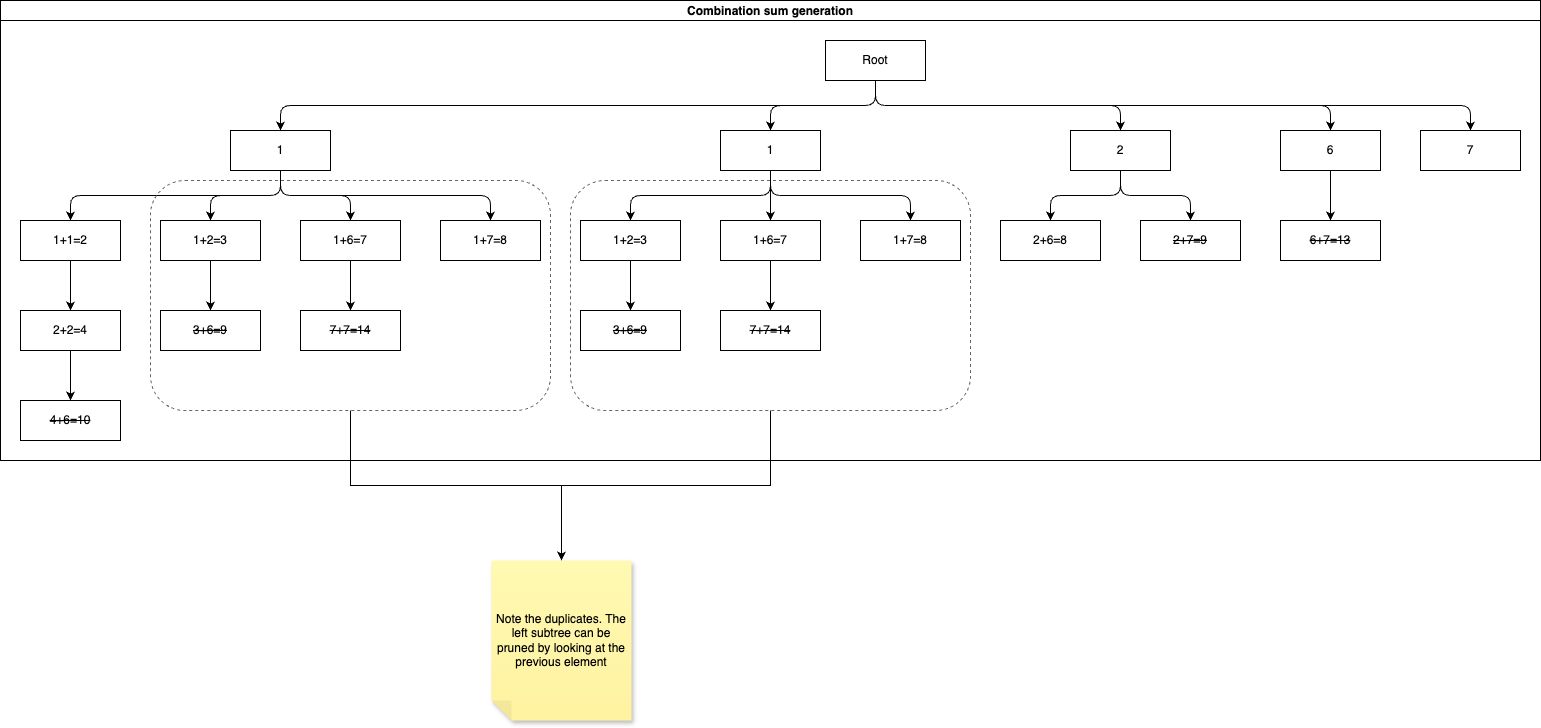

The diagram above was exported from draw.io. Its source (the exported page's mxGraphModel, read from the mxfile embedded in the PNG):
<mxGraphModel dx="1026" dy="772" grid="1" gridSize="10" guides="1" tooltips="1" connect="1" arrows="1" fold="1" page="1" pageScale="1" pageWidth="827" pageHeight="1169" math="0" shadow="0">
  <root>
    <mxCell id="0" />
    <mxCell id="1" parent="0" />
    <mxCell id="vmh1r7Ovq4ru578vQAWM-43" value="Combination sum generation" style="swimlane;startSize=20;horizontal=1;childLayout=treeLayout;horizontalTree=0;sortEdges=1;resizable=0;containerType=tree;fontSize=12;" vertex="1" parent="1">
      <mxGeometry x="10" y="530" width="1540" height="460" as="geometry" />
    </mxCell>
    <mxCell id="vmh1r7Ovq4ru578vQAWM-44" value="Root" style="whiteSpace=wrap;html=1;" vertex="1" parent="vmh1r7Ovq4ru578vQAWM-43">
      <mxGeometry x="825" y="40" width="100" height="40" as="geometry" />
    </mxCell>
    <mxCell id="vmh1r7Ovq4ru578vQAWM-45" value="1" style="whiteSpace=wrap;html=1;" vertex="1" parent="vmh1r7Ovq4ru578vQAWM-43">
      <mxGeometry x="230" y="130" width="100" height="40" as="geometry" />
    </mxCell>
    <mxCell id="vmh1r7Ovq4ru578vQAWM-46" value="" style="edgeStyle=elbowEdgeStyle;elbow=vertical;html=1;rounded=1;curved=0;sourcePerimeterSpacing=0;targetPerimeterSpacing=0;startSize=6;endSize=6;" edge="1" parent="vmh1r7Ovq4ru578vQAWM-43" source="vmh1r7Ovq4ru578vQAWM-44" target="vmh1r7Ovq4ru578vQAWM-45">
      <mxGeometry relative="1" as="geometry" />
    </mxCell>
    <mxCell id="vmh1r7Ovq4ru578vQAWM-47" value="1" style="whiteSpace=wrap;html=1;" vertex="1" parent="vmh1r7Ovq4ru578vQAWM-43">
      <mxGeometry x="720" y="130" width="100" height="40" as="geometry" />
    </mxCell>
    <mxCell id="vmh1r7Ovq4ru578vQAWM-48" value="" style="edgeStyle=elbowEdgeStyle;elbow=vertical;html=1;rounded=1;curved=0;sourcePerimeterSpacing=0;targetPerimeterSpacing=0;startSize=6;endSize=6;" edge="1" parent="vmh1r7Ovq4ru578vQAWM-43" source="vmh1r7Ovq4ru578vQAWM-44" target="vmh1r7Ovq4ru578vQAWM-47">
      <mxGeometry relative="1" as="geometry" />
    </mxCell>
    <mxCell id="vmh1r7Ovq4ru578vQAWM-51" value="" style="edgeStyle=elbowEdgeStyle;elbow=vertical;html=1;rounded=1;curved=0;sourcePerimeterSpacing=0;targetPerimeterSpacing=0;startSize=6;endSize=6;" edge="1" target="vmh1r7Ovq4ru578vQAWM-52" source="vmh1r7Ovq4ru578vQAWM-44" parent="vmh1r7Ovq4ru578vQAWM-43">
      <mxGeometry relative="1" as="geometry">
        <mxPoint x="-4932" y="610" as="sourcePoint" />
      </mxGeometry>
    </mxCell>
    <mxCell id="vmh1r7Ovq4ru578vQAWM-52" value="2" style="whiteSpace=wrap;html=1;" vertex="1" parent="vmh1r7Ovq4ru578vQAWM-43">
      <mxGeometry x="1070" y="130" width="100" height="40" as="geometry" />
    </mxCell>
    <mxCell id="vmh1r7Ovq4ru578vQAWM-55" value="" style="edgeStyle=elbowEdgeStyle;elbow=vertical;html=1;rounded=1;curved=0;sourcePerimeterSpacing=0;targetPerimeterSpacing=0;startSize=6;endSize=6;" edge="1" target="vmh1r7Ovq4ru578vQAWM-56" source="vmh1r7Ovq4ru578vQAWM-44" parent="vmh1r7Ovq4ru578vQAWM-43">
      <mxGeometry relative="1" as="geometry">
        <mxPoint x="-4582" y="610" as="sourcePoint" />
      </mxGeometry>
    </mxCell>
    <mxCell id="vmh1r7Ovq4ru578vQAWM-56" value="6" style="whiteSpace=wrap;html=1;" vertex="1" parent="vmh1r7Ovq4ru578vQAWM-43">
      <mxGeometry x="1280" y="130" width="100" height="40" as="geometry" />
    </mxCell>
    <mxCell id="vmh1r7Ovq4ru578vQAWM-57" value="" style="edgeStyle=elbowEdgeStyle;elbow=vertical;html=1;rounded=1;curved=0;sourcePerimeterSpacing=0;targetPerimeterSpacing=0;startSize=6;endSize=6;" edge="1" target="vmh1r7Ovq4ru578vQAWM-58" source="vmh1r7Ovq4ru578vQAWM-44" parent="vmh1r7Ovq4ru578vQAWM-43">
      <mxGeometry relative="1" as="geometry">
        <mxPoint x="-4302" y="610" as="sourcePoint" />
      </mxGeometry>
    </mxCell>
    <mxCell id="vmh1r7Ovq4ru578vQAWM-58" value="7" style="whiteSpace=wrap;html=1;" vertex="1" parent="vmh1r7Ovq4ru578vQAWM-43">
      <mxGeometry x="1420" y="130" width="100" height="40" as="geometry" />
    </mxCell>
    <mxCell id="vmh1r7Ovq4ru578vQAWM-59" value="" style="edgeStyle=elbowEdgeStyle;elbow=vertical;html=1;rounded=1;curved=0;sourcePerimeterSpacing=0;targetPerimeterSpacing=0;startSize=6;endSize=6;" edge="1" target="vmh1r7Ovq4ru578vQAWM-60" source="vmh1r7Ovq4ru578vQAWM-56" parent="vmh1r7Ovq4ru578vQAWM-43">
      <mxGeometry relative="1" as="geometry">
        <mxPoint x="-3952" y="610" as="sourcePoint" />
      </mxGeometry>
    </mxCell>
    <mxCell id="vmh1r7Ovq4ru578vQAWM-60" value="&lt;strike&gt;6+7=13&lt;/strike&gt;" style="whiteSpace=wrap;html=1;" vertex="1" parent="vmh1r7Ovq4ru578vQAWM-43">
      <mxGeometry x="1280" y="220" width="100" height="40" as="geometry" />
    </mxCell>
    <mxCell id="vmh1r7Ovq4ru578vQAWM-65" value="" style="edgeStyle=elbowEdgeStyle;elbow=vertical;html=1;rounded=1;curved=0;sourcePerimeterSpacing=0;targetPerimeterSpacing=0;startSize=6;endSize=6;" edge="1" target="vmh1r7Ovq4ru578vQAWM-66" source="vmh1r7Ovq4ru578vQAWM-52" parent="vmh1r7Ovq4ru578vQAWM-43">
      <mxGeometry relative="1" as="geometry">
        <mxPoint x="-4022" y="700" as="sourcePoint" />
      </mxGeometry>
    </mxCell>
    <mxCell id="vmh1r7Ovq4ru578vQAWM-66" value="2+6=8" style="whiteSpace=wrap;html=1;" vertex="1" parent="vmh1r7Ovq4ru578vQAWM-43">
      <mxGeometry x="1000" y="220" width="100" height="40" as="geometry" />
    </mxCell>
    <mxCell id="vmh1r7Ovq4ru578vQAWM-67" value="" style="edgeStyle=elbowEdgeStyle;elbow=vertical;html=1;rounded=1;curved=0;sourcePerimeterSpacing=0;targetPerimeterSpacing=0;startSize=6;endSize=6;" edge="1" target="vmh1r7Ovq4ru578vQAWM-68" source="vmh1r7Ovq4ru578vQAWM-52" parent="vmh1r7Ovq4ru578vQAWM-43">
      <mxGeometry relative="1" as="geometry">
        <mxPoint x="-3616" y="700" as="sourcePoint" />
      </mxGeometry>
    </mxCell>
    <mxCell id="vmh1r7Ovq4ru578vQAWM-68" value="&lt;strike&gt;2+7=9&lt;/strike&gt;" style="whiteSpace=wrap;html=1;" vertex="1" parent="vmh1r7Ovq4ru578vQAWM-43">
      <mxGeometry x="1140" y="220" width="100" height="40" as="geometry" />
    </mxCell>
    <mxCell id="vmh1r7Ovq4ru578vQAWM-71" value="" style="edgeStyle=elbowEdgeStyle;elbow=vertical;html=1;rounded=1;curved=0;sourcePerimeterSpacing=0;targetPerimeterSpacing=0;startSize=6;endSize=6;" edge="1" target="vmh1r7Ovq4ru578vQAWM-72" source="vmh1r7Ovq4ru578vQAWM-47" parent="vmh1r7Ovq4ru578vQAWM-43">
      <mxGeometry relative="1" as="geometry">
        <mxPoint x="-3063" y="610" as="sourcePoint" />
      </mxGeometry>
    </mxCell>
    <mxCell id="vmh1r7Ovq4ru578vQAWM-72" value="1+2=3" style="whiteSpace=wrap;html=1;" vertex="1" parent="vmh1r7Ovq4ru578vQAWM-43">
      <mxGeometry x="580" y="220" width="100" height="40" as="geometry" />
    </mxCell>
    <mxCell id="vmh1r7Ovq4ru578vQAWM-75" value="" style="edgeStyle=elbowEdgeStyle;elbow=vertical;html=1;rounded=1;curved=0;sourcePerimeterSpacing=0;targetPerimeterSpacing=0;startSize=6;endSize=6;" edge="1" target="vmh1r7Ovq4ru578vQAWM-76" source="vmh1r7Ovq4ru578vQAWM-47" parent="vmh1r7Ovq4ru578vQAWM-43">
      <mxGeometry relative="1" as="geometry">
        <mxPoint x="-2867" y="700" as="sourcePoint" />
      </mxGeometry>
    </mxCell>
    <mxCell id="vmh1r7Ovq4ru578vQAWM-76" value="1+6=7" style="whiteSpace=wrap;html=1;" vertex="1" parent="vmh1r7Ovq4ru578vQAWM-43">
      <mxGeometry x="720" y="220" width="100" height="40" as="geometry" />
    </mxCell>
    <mxCell id="vmh1r7Ovq4ru578vQAWM-77" value="" style="edgeStyle=elbowEdgeStyle;elbow=vertical;html=1;rounded=1;curved=0;sourcePerimeterSpacing=0;targetPerimeterSpacing=0;startSize=6;endSize=6;" edge="1" target="vmh1r7Ovq4ru578vQAWM-78" source="vmh1r7Ovq4ru578vQAWM-47" parent="vmh1r7Ovq4ru578vQAWM-43">
      <mxGeometry relative="1" as="geometry">
        <mxPoint x="-2258" y="700" as="sourcePoint" />
      </mxGeometry>
    </mxCell>
    <mxCell id="vmh1r7Ovq4ru578vQAWM-78" value="1+7=8" style="whiteSpace=wrap;html=1;" vertex="1" parent="vmh1r7Ovq4ru578vQAWM-43">
      <mxGeometry x="860" y="220" width="100" height="40" as="geometry" />
    </mxCell>
    <mxCell id="vmh1r7Ovq4ru578vQAWM-79" value="" style="edgeStyle=elbowEdgeStyle;elbow=vertical;html=1;rounded=1;curved=0;sourcePerimeterSpacing=0;targetPerimeterSpacing=0;startSize=6;endSize=6;" edge="1" target="vmh1r7Ovq4ru578vQAWM-80" source="vmh1r7Ovq4ru578vQAWM-72" parent="vmh1r7Ovq4ru578vQAWM-43">
      <mxGeometry relative="1" as="geometry">
        <mxPoint x="-1439" y="700" as="sourcePoint" />
      </mxGeometry>
    </mxCell>
    <mxCell id="vmh1r7Ovq4ru578vQAWM-80" value="&lt;strike&gt;3+6=9&lt;/strike&gt;" style="whiteSpace=wrap;html=1;" vertex="1" parent="vmh1r7Ovq4ru578vQAWM-43">
      <mxGeometry x="580" y="310" width="100" height="40" as="geometry" />
    </mxCell>
    <mxCell id="vmh1r7Ovq4ru578vQAWM-81" value="" style="edgeStyle=elbowEdgeStyle;elbow=vertical;html=1;rounded=1;curved=0;sourcePerimeterSpacing=0;targetPerimeterSpacing=0;startSize=6;endSize=6;" edge="1" target="vmh1r7Ovq4ru578vQAWM-82" source="vmh1r7Ovq4ru578vQAWM-76" parent="vmh1r7Ovq4ru578vQAWM-43">
      <mxGeometry relative="1" as="geometry">
        <mxPoint x="-1439" y="700" as="sourcePoint" />
      </mxGeometry>
    </mxCell>
    <mxCell id="vmh1r7Ovq4ru578vQAWM-82" value="&lt;strike&gt;7+7=14&lt;/strike&gt;" style="whiteSpace=wrap;html=1;" vertex="1" parent="vmh1r7Ovq4ru578vQAWM-43">
      <mxGeometry x="720" y="310" width="100" height="40" as="geometry" />
    </mxCell>
    <mxCell id="vmh1r7Ovq4ru578vQAWM-83" value="" style="edgeStyle=elbowEdgeStyle;elbow=vertical;html=1;rounded=1;curved=0;sourcePerimeterSpacing=0;targetPerimeterSpacing=0;startSize=6;endSize=6;" edge="1" target="vmh1r7Ovq4ru578vQAWM-84" source="vmh1r7Ovq4ru578vQAWM-45" parent="vmh1r7Ovq4ru578vQAWM-43">
      <mxGeometry relative="1" as="geometry">
        <mxPoint x="-1215" y="610" as="sourcePoint" />
      </mxGeometry>
    </mxCell>
    <mxCell id="vmh1r7Ovq4ru578vQAWM-84" value="1+1=2" style="whiteSpace=wrap;html=1;" vertex="1" parent="vmh1r7Ovq4ru578vQAWM-43">
      <mxGeometry x="20" y="220" width="100" height="40" as="geometry" />
    </mxCell>
    <mxCell id="vmh1r7Ovq4ru578vQAWM-85" value="" style="edgeStyle=elbowEdgeStyle;elbow=vertical;html=1;rounded=1;curved=0;sourcePerimeterSpacing=0;targetPerimeterSpacing=0;startSize=6;endSize=6;" edge="1" target="vmh1r7Ovq4ru578vQAWM-86" source="vmh1r7Ovq4ru578vQAWM-45" parent="vmh1r7Ovq4ru578vQAWM-43">
      <mxGeometry relative="1" as="geometry">
        <mxPoint x="-1705" y="700" as="sourcePoint" />
      </mxGeometry>
    </mxCell>
    <mxCell id="vmh1r7Ovq4ru578vQAWM-86" value="1+2=3" style="whiteSpace=wrap;html=1;" vertex="1" parent="vmh1r7Ovq4ru578vQAWM-43">
      <mxGeometry x="160" y="220" width="100" height="40" as="geometry" />
    </mxCell>
    <mxCell id="vmh1r7Ovq4ru578vQAWM-87" value="" style="edgeStyle=elbowEdgeStyle;elbow=vertical;html=1;rounded=1;curved=0;sourcePerimeterSpacing=0;targetPerimeterSpacing=0;startSize=6;endSize=6;" edge="1" target="vmh1r7Ovq4ru578vQAWM-88" source="vmh1r7Ovq4ru578vQAWM-45" parent="vmh1r7Ovq4ru578vQAWM-43">
      <mxGeometry relative="1" as="geometry">
        <mxPoint x="-1145" y="700" as="sourcePoint" />
      </mxGeometry>
    </mxCell>
    <mxCell id="vmh1r7Ovq4ru578vQAWM-88" value="1+6=7" style="whiteSpace=wrap;html=1;" vertex="1" parent="vmh1r7Ovq4ru578vQAWM-43">
      <mxGeometry x="300" y="220" width="100" height="40" as="geometry" />
    </mxCell>
    <mxCell id="vmh1r7Ovq4ru578vQAWM-89" value="" style="edgeStyle=elbowEdgeStyle;elbow=vertical;html=1;rounded=1;curved=0;sourcePerimeterSpacing=0;targetPerimeterSpacing=0;startSize=6;endSize=6;" edge="1" target="vmh1r7Ovq4ru578vQAWM-90" source="vmh1r7Ovq4ru578vQAWM-45" parent="vmh1r7Ovq4ru578vQAWM-43">
      <mxGeometry relative="1" as="geometry">
        <mxPoint x="-480" y="700" as="sourcePoint" />
      </mxGeometry>
    </mxCell>
    <mxCell id="vmh1r7Ovq4ru578vQAWM-90" value="1+7=8" style="whiteSpace=wrap;html=1;" vertex="1" parent="vmh1r7Ovq4ru578vQAWM-43">
      <mxGeometry x="440" y="220" width="100" height="40" as="geometry" />
    </mxCell>
    <mxCell id="vmh1r7Ovq4ru578vQAWM-91" value="" style="edgeStyle=elbowEdgeStyle;elbow=vertical;html=1;rounded=1;curved=0;sourcePerimeterSpacing=0;targetPerimeterSpacing=0;startSize=6;endSize=6;" edge="1" target="vmh1r7Ovq4ru578vQAWM-92" source="vmh1r7Ovq4ru578vQAWM-84" parent="vmh1r7Ovq4ru578vQAWM-43">
      <mxGeometry relative="1" as="geometry">
        <mxPoint x="290" y="700" as="sourcePoint" />
      </mxGeometry>
    </mxCell>
    <mxCell id="vmh1r7Ovq4ru578vQAWM-92" value="2+2=4" style="whiteSpace=wrap;html=1;" vertex="1" parent="vmh1r7Ovq4ru578vQAWM-43">
      <mxGeometry x="20" y="310" width="100" height="40" as="geometry" />
    </mxCell>
    <mxCell id="vmh1r7Ovq4ru578vQAWM-93" value="" style="edgeStyle=elbowEdgeStyle;elbow=vertical;html=1;rounded=1;curved=0;sourcePerimeterSpacing=0;targetPerimeterSpacing=0;startSize=6;endSize=6;" edge="1" target="vmh1r7Ovq4ru578vQAWM-94" source="vmh1r7Ovq4ru578vQAWM-92" parent="vmh1r7Ovq4ru578vQAWM-43">
      <mxGeometry relative="1" as="geometry">
        <mxPoint x="80" y="790" as="sourcePoint" />
      </mxGeometry>
    </mxCell>
    <mxCell id="vmh1r7Ovq4ru578vQAWM-94" value="&lt;strike&gt;4+6=10&lt;/strike&gt;" style="whiteSpace=wrap;html=1;" vertex="1" parent="vmh1r7Ovq4ru578vQAWM-43">
      <mxGeometry x="20" y="400" width="100" height="40" as="geometry" />
    </mxCell>
    <mxCell id="vmh1r7Ovq4ru578vQAWM-95" value="" style="edgeStyle=elbowEdgeStyle;elbow=vertical;html=1;rounded=1;curved=0;sourcePerimeterSpacing=0;targetPerimeterSpacing=0;startSize=6;endSize=6;" edge="1" target="vmh1r7Ovq4ru578vQAWM-96" source="vmh1r7Ovq4ru578vQAWM-86" parent="vmh1r7Ovq4ru578vQAWM-43">
      <mxGeometry relative="1" as="geometry">
        <mxPoint x="290" y="700" as="sourcePoint" />
      </mxGeometry>
    </mxCell>
    <mxCell id="vmh1r7Ovq4ru578vQAWM-96" value="&lt;strike&gt;3+6=9&lt;/strike&gt;" style="whiteSpace=wrap;html=1;" vertex="1" parent="vmh1r7Ovq4ru578vQAWM-43">
      <mxGeometry x="160" y="310" width="100" height="40" as="geometry" />
    </mxCell>
    <mxCell id="vmh1r7Ovq4ru578vQAWM-97" value="" style="edgeStyle=elbowEdgeStyle;elbow=vertical;html=1;rounded=1;curved=0;sourcePerimeterSpacing=0;targetPerimeterSpacing=0;startSize=6;endSize=6;" edge="1" target="vmh1r7Ovq4ru578vQAWM-98" source="vmh1r7Ovq4ru578vQAWM-88" parent="vmh1r7Ovq4ru578vQAWM-43">
      <mxGeometry relative="1" as="geometry">
        <mxPoint x="290" y="700" as="sourcePoint" />
      </mxGeometry>
    </mxCell>
    <mxCell id="vmh1r7Ovq4ru578vQAWM-98" value="&lt;strike&gt;7+7=14&lt;/strike&gt;" style="whiteSpace=wrap;html=1;" vertex="1" parent="vmh1r7Ovq4ru578vQAWM-43">
      <mxGeometry x="300" y="310" width="100" height="40" as="geometry" />
    </mxCell>
    <mxCell id="vmh1r7Ovq4ru578vQAWM-102" value="" style="rounded=1;whiteSpace=wrap;html=1;fillColor=none;dashed=1;fontColor=#333333;strokeColor=#666666;gradientColor=none;" vertex="1" parent="vmh1r7Ovq4ru578vQAWM-43">
      <mxGeometry x="570" y="180" width="400" height="230" as="geometry" />
    </mxCell>
    <mxCell id="vmh1r7Ovq4ru578vQAWM-100" value="" style="rounded=1;whiteSpace=wrap;html=1;fillColor=none;dashed=1;fontColor=#333333;strokeColor=#666666;gradientColor=none;" vertex="1" parent="1">
      <mxGeometry x="160" y="710" width="400" height="230" as="geometry" />
    </mxCell>
    <mxCell id="vmh1r7Ovq4ru578vQAWM-103" value="Note the duplicates. The left subtree can be pruned by looking at the previous element" style="shape=note;whiteSpace=wrap;html=1;backgroundOutline=1;fontColor=#000000;darkOpacity=0.05;fillColor=#FFF9B2;strokeColor=none;fillStyle=solid;direction=west;gradientDirection=north;gradientColor=#FFF2A1;shadow=1;size=20;pointerEvents=1;" vertex="1" parent="1">
      <mxGeometry x="501" y="1090" width="140" height="160" as="geometry" />
    </mxCell>
    <mxCell id="vmh1r7Ovq4ru578vQAWM-106" style="edgeStyle=orthogonalEdgeStyle;rounded=0;orthogonalLoop=1;jettySize=auto;html=1;entryX=0.5;entryY=1;entryDx=0;entryDy=0;entryPerimeter=0;" edge="1" parent="1" source="vmh1r7Ovq4ru578vQAWM-100" target="vmh1r7Ovq4ru578vQAWM-103">
      <mxGeometry relative="1" as="geometry" />
    </mxCell>
    <mxCell id="vmh1r7Ovq4ru578vQAWM-107" style="edgeStyle=orthogonalEdgeStyle;rounded=0;orthogonalLoop=1;jettySize=auto;html=1;entryX=0.5;entryY=1;entryDx=0;entryDy=0;entryPerimeter=0;" edge="1" parent="1" source="vmh1r7Ovq4ru578vQAWM-102" target="vmh1r7Ovq4ru578vQAWM-103">
      <mxGeometry relative="1" as="geometry" />
    </mxCell>
  </root>
</mxGraphModel>